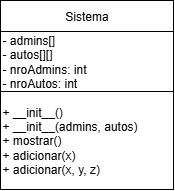

The diagram above was exported from draw.io. Its source (the exported page's mxGraphModel, read from the mxfile embedded in the PNG):
<mxGraphModel dx="1452" dy="1010" grid="0" gridSize="10" guides="1" tooltips="1" connect="1" arrows="1" fold="1" page="0" pageScale="1" pageWidth="827" pageHeight="1169" math="0" shadow="0">
  <root>
    <mxCell id="0" />
    <mxCell id="1" parent="0" />
    <mxCell id="tOhFnSPQZLNJHEETSam4-18" value="" style="group" parent="1" vertex="1" connectable="0">
      <mxGeometry x="498" y="81" width="173" height="189" as="geometry" />
    </mxCell>
    <mxCell id="tOhFnSPQZLNJHEETSam4-19" value="Sistema" style="rounded=0;whiteSpace=wrap;html=1;" parent="tOhFnSPQZLNJHEETSam4-18" vertex="1">
      <mxGeometry width="173" height="31" as="geometry" />
    </mxCell>
    <mxCell id="tOhFnSPQZLNJHEETSam4-20" value="&lt;div&gt;- admins[]&amp;nbsp; &amp;nbsp; &amp;nbsp; &amp;nbsp; &amp;nbsp;&amp;nbsp;&lt;/div&gt;&lt;div&gt;- autos[][]&amp;nbsp; &amp;nbsp; &amp;nbsp; &amp;nbsp; &amp;nbsp;&lt;/div&gt;&lt;div&gt;- nroAdmins: int&amp;nbsp; &amp;nbsp;&lt;/div&gt;&lt;div&gt;- nroAutos: int&lt;/div&gt;" style="rounded=0;whiteSpace=wrap;html=1;align=left;" parent="tOhFnSPQZLNJHEETSam4-18" vertex="1">
      <mxGeometry y="31" width="173" height="60" as="geometry" />
    </mxCell>
    <mxCell id="tOhFnSPQZLNJHEETSam4-21" value="&lt;div&gt;&lt;br&gt;&lt;/div&gt;+ __init__()&lt;div&gt;+ __init__(admins, autos)&lt;/div&gt;&lt;div&gt;+ mostrar()&amp;nbsp;&amp;nbsp;&lt;/div&gt;&lt;div&gt;+ adicionar(x)&amp;nbsp;&lt;/div&gt;&lt;div&gt;+ adicionar(x, y, z)&lt;/div&gt;&lt;div&gt;&lt;br&gt;&lt;/div&gt;" style="rounded=0;whiteSpace=wrap;html=1;align=left;" parent="tOhFnSPQZLNJHEETSam4-18" vertex="1">
      <mxGeometry y="91" width="173" height="98" as="geometry" />
    </mxCell>
  </root>
</mxGraphModel>